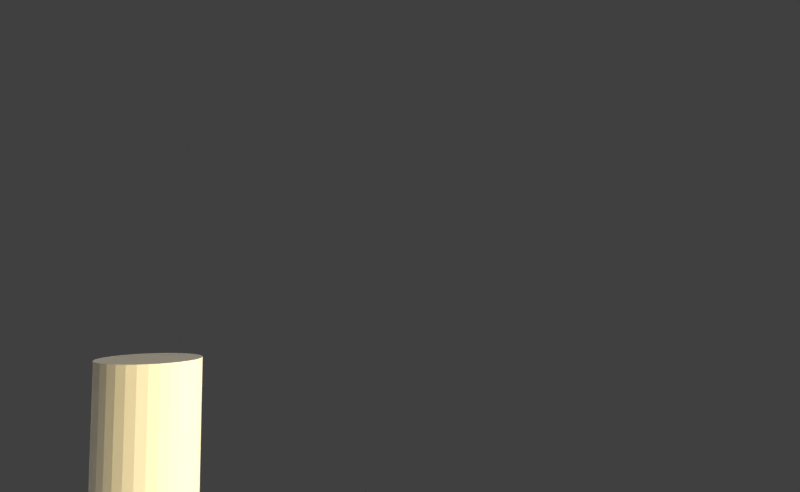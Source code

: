 # Source: Escena1Toma12.blend  (saved by Blender 2.78.4; exported with 4.5.12 LTS)
import bpy
from mathutils import Matrix  # noqa: F401  (used for matrix-valued properties, if any)

bpy.ops.wm.read_factory_settings(use_empty=True)
scene = bpy.context.scene
scene.name = 'Scene'

# ---- collections
col_collection_1 = bpy.data.collections.new('Collection 1'); scene.collection.children.link(col_collection_1)
col_rig_link = bpy.data.collections.new('Rig Link')  # instanced only; not linked into the scene

# ---- materials (node trees are filled in below, after node groups)
mat_pantalon = bpy.data.materials.new('Pantalon')
mat_material_003 = bpy.data.materials.new('Material.003')
mat_material_003.alpha_threshold = 0.0
mat_material_003.roughness = 0.5
mat_sueta = bpy.data.materials.new('sueta')

# ---- material node trees
mat_material_003.use_nodes = True; mat_material_003.node_tree.nodes.clear()
_N = mat_material_003.node_tree.nodes; _L = mat_material_003.node_tree.links
n0 = _N.new('ShaderNodeOutputMaterial'); n0.name = 'Material Output'; n0.location = (300, 300)
n1 = _N.new('ShaderNodeEmission'); n1.name = 'Emission'; n1.location = (10, 300)
n1.inputs[0].default_value = (0.8, 0.6367, 0.3071, 1.0)
n1.inputs[1].default_value = 15.8
_L.new(n1.outputs[0], n0.inputs[0])
n0.is_active_output = True

# ---- world
world_world = bpy.data.worlds.new('World'); scene.world = world_world
world_world.color = (0.05088, 0.05088, 0.05088)
world_world.use_sun_shadow = False
world_world.sun_shadow_jitter_overblur = 0.0
world_world.cycles.sampling_method = 'MANUAL'

# ---- cameras
cam_camera = bpy.data.cameras.new('Camera')
cam_camera.clip_end = 100.0
cam_camera.lens = 24.0
cam_camera.sensor_width = 32.0
cam_camera.sensor_height = 18.0
cam_camera.ortho_scale = 7.314
cam_camera.dof.focus_distance = 0.0

# ---- lights
light_hemi = bpy.data.lights.new('Hemi', 'SUN')
light_hemi.transmission_factor = 0.0
light_hemi.angle = 0.1993
light_hemi.energy = 1.0
light_hemi.shadow_buffer_clip_start = 0.5
light_hemi.shadow_soft_size = 0.1
light_hemi.shadow_cascade_max_distance = 1000.0

# ---- meshes
me_cylinder = bpy.data.meshes.new('Cylinder')
me_cylinder.from_pydata([(0.0, 1.0, -1.0), (0.0, 1.0, 1.0), (0.1951, 0.9808, -1.0), (0.1951, 0.9808, 1.0), (0.3827, 0.9239, -1.0), (0.3827, 0.9239, 1.0), (0.5556, 0.8315, -1.0), (0.5556, 0.8315, 1.0), (0.7071, 0.7071, -1.0), (0.7071, 0.7071, 1.0), (0.8315, 0.5556, -1.0), (0.8315, 0.5556, 1.0), (0.9239, 0.3827, -1.0), (0.9239, 0.3827, 1.0), (0.9808, 0.1951, -1.0), (0.9808, 0.1951, 1.0), (1.0, 7.55e-08, -1.0), (1.0, 7.55e-08, 1.0), (0.9808, -0.1951, -1.0), (0.9808, -0.1951, 1.0), (0.9239, -0.3827, -1.0), (0.9239, -0.3827, 1.0), (0.8315, -0.5556, -1.0), (0.8315, -0.5556, 1.0), (0.7071, -0.7071, -1.0), (0.7071, -0.7071, 1.0), (0.5556, -0.8315, -1.0), (0.5556, -0.8315, 1.0), (0.3827, -0.9239, -1.0), (0.3827, -0.9239, 1.0), (0.1951, -0.9808, -1.0), (0.1951, -0.9808, 1.0), (-3.258e-07, -1.0, -1.0), (-3.258e-07, -1.0, 1.0), (-0.1951, -0.9808, -1.0), (-0.1951, -0.9808, 1.0), (-0.3827, -0.9239, -1.0), (-0.3827, -0.9239, 1.0), (-0.5556, -0.8315, -1.0), (-0.5556, -0.8315, 1.0), (-0.7071, -0.7071, -1.0), (-0.7071, -0.7071, 1.0), (-0.8315, -0.5556, -1.0), (-0.8315, -0.5556, 1.0), (-0.9239, -0.3827, -1.0), (-0.9239, -0.3827, 1.0), (-0.9808, -0.1951, -1.0), (-0.9808, -0.1951, 1.0), (-1.0, 9.656e-07, -1.0), (-1.0, 9.656e-07, 1.0), (-0.9808, 0.1951, -1.0), (-0.9808, 0.1951, 1.0), (-0.9239, 0.3827, -1.0), (-0.9239, 0.3827, 1.0), (-0.8315, 0.5556, -1.0), (-0.8315, 0.5556, 1.0), (-0.7071, 0.7071, -1.0), (-0.7071, 0.7071, 1.0), (-0.5556, 0.8315, -1.0), (-0.5556, 0.8315, 1.0), (-0.3827, 0.9239, -1.0), (-0.3827, 0.9239, 1.0), (-0.1951, 0.9808, -1.0), (-0.1951, 0.9808, 1.0)], [], [(0, 1, 3, 2), (2, 3, 5, 4), (4, 5, 7, 6), (6, 7, 9, 8), (8, 9, 11, 10), (10, 11, 13, 12), (12, 13, 15, 14), (14, 15, 17, 16), (16, 17, 19, 18), (18, 19, 21, 20), (20, 21, 23, 22), (22, 23, 25, 24), (24, 25, 27, 26), (26, 27, 29, 28), (28, 29, 31, 30), (30, 31, 33, 32), (32, 33, 35, 34), (34, 35, 37, 36), (36, 37, 39, 38), (38, 39, 41, 40), (40, 41, 43, 42), (42, 43, 45, 44), (44, 45, 47, 46), (46, 47, 49, 48), (48, 49, 51, 50), (50, 51, 53, 52), (52, 53, 55, 54), (54, 55, 57, 56), (56, 57, 59, 58), (58, 59, 61, 60), (3, 1, 63, 61, 59, 57, 55, 53, 51, 49, 47, 45, 43, 41, 39, 37, 35, 33, 31, 29, 27, 25, 23, 21, 19, 17, 15, 13, 11, 9, 7, 5), (60, 61, 63, 62), (62, 63, 1, 0), (0, 2, 4, 6, 8, 10, 12, 14, 16, 18, 20, 22, 24, 26, 28, 30, 32, 34, 36, 38, 40, 42, 44, 46, 48, 50, 52, 54, 56, 58, 60, 62)])
me_cylinder.materials.append(mat_pantalon)
me_cylinder.use_remesh_preserve_volume = False
me_cylinder.use_remesh_preserve_attributes = False
me_cylinder.use_mirror_vertex_groups = False
me_cylinder.update()
me_plane_007 = bpy.data.meshes.new('Plane.007')
me_plane_007.from_pydata([(-1.0, -1.0, 0.0), (1.0, -1.0, 0.0), (-1.0, 1.0, 0.0), (1.0, 1.0, 0.0)], [], [(0, 1, 3, 2)])
me_plane_007.materials.append(mat_material_003)
me_plane_007.use_remesh_preserve_volume = False
me_plane_007.use_remesh_preserve_attributes = False
me_plane_007.use_mirror_vertex_groups = False
me_plane_007.update()
me_plane = bpy.data.meshes.new('Plane')
me_plane.from_pydata([(-1.0, -1.0, 0.0), (1.0, -1.0, 0.0), (-1.0, 1.0, 0.0), (1.0, 1.0, 0.0), (-1.0, -1.0, -1.91), (1.0, -1.0, -1.91), (-1.0, 1.0, -1.91), (1.0, 1.0, -1.91)], [], [(0, 2, 3, 1), (4, 5, 7, 6), (1, 3, 7, 5), (2, 0, 4, 6), (3, 2, 6, 7), (0, 1, 5, 4)])
me_plane.use_remesh_preserve_volume = False
me_plane.use_remesh_preserve_attributes = False
me_plane.use_mirror_vertex_groups = False
me_plane.update()
me_plane_006 = bpy.data.meshes.new('Plane.006')
me_plane_006.from_pydata([(-1.0, -1.0, 0.0), (1.0, -1.0, 0.0), (-1.0, 1.0, 0.0), (1.0, 1.0, 0.0)], [], [(0, 1, 3, 2)])
me_plane_006.materials.append(mat_sueta)
me_plane_006.use_remesh_preserve_volume = False
me_plane_006.use_remesh_preserve_attributes = False
me_plane_006.use_mirror_vertex_groups = False
me_plane_006.update()
me_cube_004 = bpy.data.meshes.new('Cube.004')
me_cube_004.from_pydata([(-1.0, -1.0, -1.0), (-1.0, -1.0, 1.0), (-1.0, 1.0, -1.0), (-1.0, 1.0, 1.0), (1.0, -1.0, -1.0), (1.0, -1.0, 1.0), (1.0, 1.0, -1.0), (1.0, 1.0, 1.0)], [], [(0, 1, 3, 2), (2, 3, 7, 6), (6, 7, 5, 4), (4, 5, 1, 0), (2, 6, 4, 0), (7, 3, 1, 5)])
me_cube_004.materials.append(mat_sueta)
me_cube_004.use_remesh_preserve_volume = False
me_cube_004.use_remesh_preserve_attributes = False
me_cube_004.use_mirror_vertex_groups = False
me_cube_004.update()
me_plane_002 = bpy.data.meshes.new('Plane.002')
me_plane_002.from_pydata([(-1.0, -1.0, 0.0), (1.0, -1.0, 0.0), (-1.0, 1.0, 0.0), (1.0, 1.0, 0.0)], [], [(0, 1, 3, 2)])
me_plane_002.use_remesh_preserve_volume = False
me_plane_002.use_remesh_preserve_attributes = False
me_plane_002.use_mirror_vertex_groups = False
me_plane_002.update()
me_plane_001 = bpy.data.meshes.new('Plane.001')
me_plane_001.from_pydata([(-1.0, -1.0, 0.0), (1.0, -1.0, 0.0), (-1.0, 1.0, 0.0), (1.0, 1.0, 0.0)], [], [(0, 1, 3, 2)])
me_plane_001.use_remesh_preserve_volume = False
me_plane_001.use_remesh_preserve_attributes = False
me_plane_001.use_mirror_vertex_groups = False
me_plane_001.update()
arm_armature_001 = bpy.data.armatures.new('Armature.001')  # bones are not reproduced
arm_armature_003 = bpy.data.armatures.new('Armature.003')  # bones are not reproduced
arm_rig_001 = bpy.data.armatures.new('rig.001')  # bones are not reproduced

# ---- objects
ob_rig_link_proxy_002 = bpy.data.objects.new('Rig Link_proxy.002', arm_armature_001)
ob_cylinder = bpy.data.objects.new('Cylinder', me_cylinder)
ob_luz_001 = bpy.data.objects.new('Luz.001', me_plane_007)
ob_hemi = bpy.data.objects.new('Hemi', light_hemi)
ob_mesita = bpy.data.objects.new('MEsita', me_plane)
ob_puertader = bpy.data.objects.new('PuertaDer', me_plane_006)
ob_estante = bpy.data.objects.new('Estante', me_cube_004)
ob_pared = bpy.data.objects.new('Pared', me_plane_002)
ob_piso = bpy.data.objects.new('Piso', me_plane_001)
ob_rig_link_proxy_001 = bpy.data.objects.new('Rig Link_proxy.001', arm_armature_003)
ob_rig_link_proxy = bpy.data.objects.new('Rig Link_proxy', arm_rig_001)
ob_rig_link = bpy.data.objects.new('Rig Link', None)
ob_camera = bpy.data.objects.new('Camera', cam_camera)

# ---- transforms, parenting, visibility, modifiers, constraints
ob_rig_link_proxy_002.location = (6.196, 0.464, 6.869)
ob_rig_link_proxy_002.lineart.crease_threshold = 0.0
ob_cylinder.location = (-0.395, -2.961, 3.006)
ob_cylinder.scale = (0.3955, 0.3955, 0.5842)
ob_cylinder.lineart.crease_threshold = 0.0
ob_luz_001.location = (3.514, 8.846, 3.149)
ob_luz_001.rotation_euler = (1.49, -0.1531, -0.1223)
ob_luz_001.scale = (4.02, -4.123, 1.964)
ob_luz_001.lineart.crease_threshold = 0.0
ob_hemi.location = (-2.029, 3.36, 4.62)
ob_hemi.rotation_euler = (0.6246, 1.149, 2.451)
ob_hemi.scale = (0.392, 0.392, 0.392)
ob_hemi.lineart.crease_threshold = 0.0
ob_mesita.location = (-1.372, -5.066, 2.396)
ob_mesita.rotation_euler = (0.0, -0.0, 0.1297)
ob_mesita.scale = (4.29, 2.913, 1.0)
ob_mesita.is_shadow_catcher = True
ob_mesita.lineart.crease_threshold = 0.0
ob_puertader.location = (-1.631, -5.257, 10.01)
ob_puertader.rotation_euler = (1.567, 0.05949, 1.57)
ob_puertader.scale = (5.896, 2.856, 2.861)
ob_puertader.is_shadow_catcher = True
ob_puertader.lineart.crease_threshold = 0.0
ob_estante.location = (-2.773, -9.036, 9.104)
ob_estante.rotation_euler = (0.0, -0.06053, 0.0)
ob_estante.scale = (5.132, 1.832, 2.329)
ob_estante.visible_diffuse = False
ob_estante.visible_shadow = False
ob_estante.is_shadow_catcher = True
ob_estante.lineart.crease_threshold = 0.0
ob_pared.location = (-10.07, -13.79, 6.051)
ob_pared.rotation_euler = (1.571, -0.0, 0.1761)
ob_pared.scale = (11.76, 7.791, 7.791)
ob_pared.is_shadow_catcher = True
ob_pared.lineart.crease_threshold = 0.0
ob_piso.location = (0.1456, -0.4224, -0.01756)
ob_piso.scale = (7.791, 7.791, 7.791)
ob_piso.is_shadow_catcher = True
ob_piso.lineart.crease_threshold = 0.0
ob_rig_link_proxy_001.location = (3.731, 0.464, -1.835)
ob_rig_link_proxy_001.scale = (2.132, 2.132, 2.132)
ob_rig_link_proxy_001.display_type = 'WIRE'
ob_rig_link_proxy_001.lineart.crease_threshold = 0.0
ob_rig_link_proxy.location = (0.0, 0.0, 0.0)
ob_rig_link_proxy.display_type = 'WIRE'
ob_rig_link_proxy.show_in_front = True
ob_rig_link_proxy.lineart.crease_threshold = 0.0
ob_rig_link.location = (0.0, 0.0, 0.0)
ob_rig_link.empty_image_offset = (0.0, 0.0)
ob_rig_link.show_instancer_for_render = False
ob_rig_link.instance_type = 'COLLECTION'
ob_rig_link.lineart.crease_threshold = 0.0
ob_camera.location = (3.836, -0.07901, 4.135)
ob_camera.rotation_euler = (1.641, 0.000469, 8.06)
ob_camera.lock_rotations_4d = False
ob_camera.empty_display_type = 'ARROWS'
ob_camera.color = (0.0, 0.0, 0.0, 0.0)
ob_camera.display_type = 'WIRE'
ob_camera.lineart.crease_threshold = 0.0
ob_rig_link.instance_collection = col_rig_link

# ---- collection membership
col_collection_1.objects.link(ob_rig_link_proxy_002)
col_collection_1.objects.link(ob_cylinder)
col_collection_1.objects.link(ob_luz_001)
col_collection_1.objects.link(ob_hemi)
col_collection_1.objects.link(ob_mesita)
col_collection_1.objects.link(ob_puertader)
col_collection_1.objects.link(ob_estante)
col_collection_1.objects.link(ob_pared)
col_collection_1.objects.link(ob_piso)
col_collection_1.objects.link(ob_rig_link_proxy_001)
col_collection_1.objects.link(ob_rig_link_proxy)
col_collection_1.objects.link(ob_rig_link)
col_collection_1.objects.link(ob_camera)

# ---- scene / render settings (as saved in the file)
scene.camera = ob_camera
scene.frame_start = 0; scene.frame_end = 317; scene.frame_set(86)
scene.render.engine = 'CYCLES'
scene.render.image_settings.compression = 4
scene.render.resolution_x = 836
scene.render.resolution_y = 514
scene.render.resolution_percentage = 24
scene.render.fps = 18
scene.render.dither_intensity = 0.0
scene.render.film_transparent = True
scene.cycles.use_denoising = False
scene.cycles.samples = 128
scene.cycles.sampling_pattern = 'TABULATED_SOBOL'
scene.cycles.use_adaptive_sampling = False
scene.cycles.use_light_tree = False
scene.cycles.blur_glossy = 0.0
scene.cycles.sample_clamp_indirect = 0.0
scene.view_settings.view_transform = 'Standard'
bpy.context.view_layer.update()

